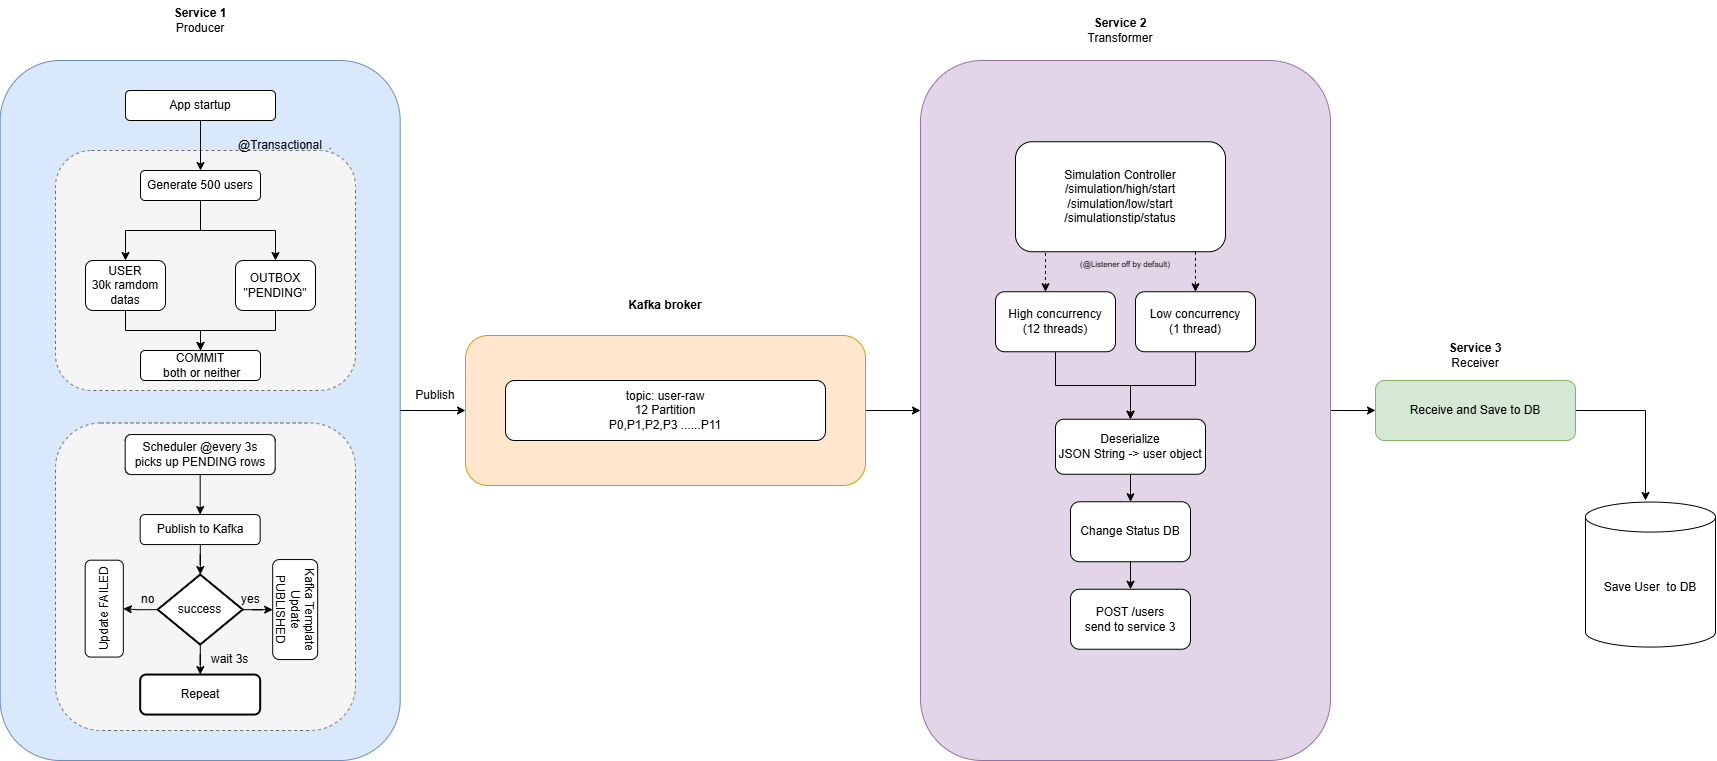

The diagram above was exported from draw.io. Its source (the exported page's mxGraphModel, read from the mxfile embedded in the PNG):
<mxGraphModel dx="2060" dy="1054" grid="1" gridSize="10" guides="1" tooltips="1" connect="1" arrows="1" fold="1" page="1" pageScale="1" pageWidth="850" pageHeight="1100" math="0" shadow="0">
  <root>
    <mxCell id="0" />
    <mxCell id="1" parent="0" />
    <mxCell id="k8hOD3hDbXCrEEWCgVaB-39" parent="1" style="rounded=1;whiteSpace=wrap;html=1;dotted;fillColor=#dae8fc;strokeColor=#6c8ebf;" value="" vertex="1">
      <mxGeometry height="700" width="400" x="34.68000000000001" y="200" as="geometry" />
    </mxCell>
    <mxCell id="k8hOD3hDbXCrEEWCgVaB-89" parent="1" style="rounded=1;whiteSpace=wrap;html=1;fillColor=#f5f5f5;fontColor=#333333;strokeColor=#666666;dashed=1;" value="" vertex="1">
      <mxGeometry height="307.5" width="300" x="90" y="562.5" as="geometry" />
    </mxCell>
    <mxCell id="k8hOD3hDbXCrEEWCgVaB-55" edge="1" parent="1" source="k8hOD3hDbXCrEEWCgVaB-39" style="edgeStyle=orthogonalEdgeStyle;rounded=0;orthogonalLoop=1;jettySize=auto;html=1;" target="k8hOD3hDbXCrEEWCgVaB-51" value="">
      <mxGeometry relative="1" as="geometry" />
    </mxCell>
    <mxCell id="k8hOD3hDbXCrEEWCgVaB-1" parent="1" style="rounded=1;whiteSpace=wrap;html=1;dashed=1;fillColor=#f5f5f5;fontColor=#333333;strokeColor=#666666;" value="" vertex="1">
      <mxGeometry height="240" width="300" x="90" y="290" as="geometry" />
    </mxCell>
    <mxCell id="k8hOD3hDbXCrEEWCgVaB-6" edge="1" parent="1" source="k8hOD3hDbXCrEEWCgVaB-2" style="edgeStyle=orthogonalEdgeStyle;rounded=0;orthogonalLoop=1;jettySize=auto;html=1;" target="k8hOD3hDbXCrEEWCgVaB-7" value="">
      <mxGeometry relative="1" as="geometry">
        <mxPoint x="235" y="290" as="targetPoint" />
      </mxGeometry>
    </mxCell>
    <mxCell id="k8hOD3hDbXCrEEWCgVaB-2" parent="1" style="rounded=1;whiteSpace=wrap;html=1;" value="App startup" vertex="1">
      <mxGeometry height="30" width="150" x="160" y="230" as="geometry" />
    </mxCell>
    <mxCell id="k8hOD3hDbXCrEEWCgVaB-3" edge="1" parent="1" source="k8hOD3hDbXCrEEWCgVaB-2" style="edgeStyle=orthogonalEdgeStyle;rounded=0;orthogonalLoop=1;jettySize=auto;html=1;exitX=0.5;exitY=1;exitDx=0;exitDy=0;" target="k8hOD3hDbXCrEEWCgVaB-2">
      <mxGeometry relative="1" as="geometry" />
    </mxCell>
    <mxCell id="k8hOD3hDbXCrEEWCgVaB-9" edge="1" parent="1" source="k8hOD3hDbXCrEEWCgVaB-7" style="edgeStyle=orthogonalEdgeStyle;rounded=0;orthogonalLoop=1;jettySize=auto;html=1;endArrow=classic;endFill=1;" target="k8hOD3hDbXCrEEWCgVaB-8" value="">
      <mxGeometry relative="1" as="geometry" />
    </mxCell>
    <mxCell id="k8hOD3hDbXCrEEWCgVaB-7" parent="1" style="rounded=1;whiteSpace=wrap;html=1;" value="Generate 500 users" vertex="1">
      <mxGeometry height="30" width="120" x="175" y="310" as="geometry" />
    </mxCell>
    <mxCell id="k8hOD3hDbXCrEEWCgVaB-13" edge="1" parent="1" source="k8hOD3hDbXCrEEWCgVaB-8" style="edgeStyle=orthogonalEdgeStyle;rounded=0;orthogonalLoop=1;jettySize=auto;html=1;" target="k8hOD3hDbXCrEEWCgVaB-12" value="">
      <mxGeometry relative="1" as="geometry" />
    </mxCell>
    <mxCell id="k8hOD3hDbXCrEEWCgVaB-8" parent="1" style="whiteSpace=wrap;html=1;rounded=1;" value="USER&lt;div&gt;30k ramdom datas&lt;/div&gt;" vertex="1">
      <mxGeometry height="50" width="80" x="120" y="400" as="geometry" />
    </mxCell>
    <mxCell id="k8hOD3hDbXCrEEWCgVaB-10" edge="1" parent="1" style="endArrow=classic;html=1;rounded=0;entryX=0.5;entryY=0;entryDx=0;entryDy=0;" target="k8hOD3hDbXCrEEWCgVaB-11" value="">
      <mxGeometry height="50" relative="1" width="50" as="geometry">
        <Array as="points">
          <mxPoint x="310" y="370" />
        </Array>
        <mxPoint x="235" y="370" as="sourcePoint" />
        <mxPoint x="330" y="320" as="targetPoint" />
      </mxGeometry>
    </mxCell>
    <mxCell id="k8hOD3hDbXCrEEWCgVaB-14" edge="1" parent="1" source="k8hOD3hDbXCrEEWCgVaB-11" style="edgeStyle=orthogonalEdgeStyle;rounded=0;orthogonalLoop=1;jettySize=auto;html=1;" target="k8hOD3hDbXCrEEWCgVaB-12" value="">
      <mxGeometry relative="1" as="geometry" />
    </mxCell>
    <mxCell id="k8hOD3hDbXCrEEWCgVaB-11" parent="1" style="rounded=1;whiteSpace=wrap;html=1;" value="OUTBOX&lt;div&gt;&quot;PENDING&quot;&lt;/div&gt;" vertex="1">
      <mxGeometry height="50" width="80" x="270" y="400" as="geometry" />
    </mxCell>
    <mxCell id="k8hOD3hDbXCrEEWCgVaB-12" parent="1" style="whiteSpace=wrap;html=1;rounded=1;" value="COMMIT&lt;div&gt;&amp;nbsp;both or neither&lt;/div&gt;" vertex="1">
      <mxGeometry height="30" width="120" x="175" y="490" as="geometry" />
    </mxCell>
    <mxCell id="k8hOD3hDbXCrEEWCgVaB-18" edge="1" parent="1" source="k8hOD3hDbXCrEEWCgVaB-16" style="edgeStyle=orthogonalEdgeStyle;rounded=0;orthogonalLoop=1;jettySize=auto;html=1;" target="k8hOD3hDbXCrEEWCgVaB-17" value="">
      <mxGeometry relative="1" as="geometry" />
    </mxCell>
    <mxCell id="k8hOD3hDbXCrEEWCgVaB-16" parent="1" style="rounded=1;whiteSpace=wrap;html=1;" value="Scheduler @every 3s&lt;div&gt;picks up PENDING rows&lt;/div&gt;" vertex="1">
      <mxGeometry height="40" width="150" x="159.68" y="574.06" as="geometry" />
    </mxCell>
    <mxCell id="k8hOD3hDbXCrEEWCgVaB-20" edge="1" parent="1" source="k8hOD3hDbXCrEEWCgVaB-17" style="edgeStyle=orthogonalEdgeStyle;rounded=0;orthogonalLoop=1;jettySize=auto;html=1;" target="k8hOD3hDbXCrEEWCgVaB-19" value="">
      <mxGeometry relative="1" as="geometry" />
    </mxCell>
    <mxCell id="k8hOD3hDbXCrEEWCgVaB-17" parent="1" style="whiteSpace=wrap;html=1;rounded=1;" value="Publish to Kafka" vertex="1">
      <mxGeometry height="30" width="120" x="174.68" y="654.06" as="geometry" />
    </mxCell>
    <mxCell id="k8hOD3hDbXCrEEWCgVaB-26" edge="1" parent="1" source="k8hOD3hDbXCrEEWCgVaB-19" style="edgeStyle=orthogonalEdgeStyle;rounded=0;orthogonalLoop=1;jettySize=auto;html=1;" target="k8hOD3hDbXCrEEWCgVaB-25" value="">
      <mxGeometry relative="1" as="geometry" />
    </mxCell>
    <mxCell id="k8hOD3hDbXCrEEWCgVaB-28" edge="1" parent="1" source="k8hOD3hDbXCrEEWCgVaB-19" style="edgeStyle=orthogonalEdgeStyle;rounded=0;orthogonalLoop=1;jettySize=auto;html=1;" target="k8hOD3hDbXCrEEWCgVaB-27" value="">
      <mxGeometry relative="1" as="geometry" />
    </mxCell>
    <mxCell id="k8hOD3hDbXCrEEWCgVaB-32" edge="1" parent="1" source="k8hOD3hDbXCrEEWCgVaB-19" style="edgeStyle=orthogonalEdgeStyle;rounded=0;orthogonalLoop=1;jettySize=auto;html=1;" target="k8hOD3hDbXCrEEWCgVaB-31" value="">
      <mxGeometry relative="1" as="geometry" />
    </mxCell>
    <mxCell id="k8hOD3hDbXCrEEWCgVaB-19" parent="1" style="strokeWidth=2;html=1;shape=mxgraph.flowchart.decision;whiteSpace=wrap;" value="success" vertex="1">
      <mxGeometry height="70" width="85" x="192.18" y="714.06" as="geometry" />
    </mxCell>
    <mxCell id="k8hOD3hDbXCrEEWCgVaB-25" parent="1" style="rounded=1;whiteSpace=wrap;html=1;rotation=90;" value="Kafka Template&lt;div&gt;Update PUBLISHED&lt;/div&gt;" vertex="1">
      <mxGeometry height="45" width="100" x="279.68" y="726.56" as="geometry" />
    </mxCell>
    <mxCell id="k8hOD3hDbXCrEEWCgVaB-27" parent="1" style="rounded=1;whiteSpace=wrap;html=1;rotation=-90;direction=west;" value="Update FAILED" vertex="1">
      <mxGeometry height="38.13" width="96.87" x="90.31" y="729.06" as="geometry" />
    </mxCell>
    <mxCell id="k8hOD3hDbXCrEEWCgVaB-31" parent="1" style="rounded=1;whiteSpace=wrap;html=1;strokeWidth=2;" value="Repeat" vertex="1">
      <mxGeometry height="40" width="120" x="174.68" y="814.06" as="geometry" />
    </mxCell>
    <mxCell id="k8hOD3hDbXCrEEWCgVaB-33" parent="1" style="text;strokeColor=none;fillColor=none;align=left;verticalAlign=middle;spacingLeft=4;spacingRight=4;overflow=hidden;points=[[0,0.5],[1,0.5]];portConstraint=eastwest;rotatable=0;whiteSpace=wrap;html=1;" value="wait 3s" vertex="1">
      <mxGeometry height="30" width="80" x="239.68" y="784.06" as="geometry" />
    </mxCell>
    <mxCell id="k8hOD3hDbXCrEEWCgVaB-34" parent="1" style="text;strokeColor=none;fillColor=none;align=left;verticalAlign=middle;spacingLeft=4;spacingRight=4;overflow=hidden;points=[[0,0.5],[1,0.5]];portConstraint=eastwest;rotatable=0;whiteSpace=wrap;html=1;" value="yes" vertex="1">
      <mxGeometry height="20" width="90" x="269.68" y="729.06" as="geometry" />
    </mxCell>
    <mxCell id="k8hOD3hDbXCrEEWCgVaB-35" parent="1" style="text;strokeColor=none;fillColor=none;align=left;verticalAlign=middle;spacingLeft=4;spacingRight=4;overflow=hidden;points=[[0,0.5],[1,0.5]];portConstraint=eastwest;rotatable=0;whiteSpace=wrap;html=1;" value="no" vertex="1">
      <mxGeometry height="30" width="80" x="169.68" y="724.06" as="geometry" />
    </mxCell>
    <mxCell id="k8hOD3hDbXCrEEWCgVaB-36" parent="1" style="text;html=1;whiteSpace=wrap;strokeColor=none;fillColor=none;align=center;verticalAlign=middle;rounded=0;" value="&lt;b&gt;Service 1&lt;/b&gt;&lt;div&gt;Producer&lt;/div&gt;" vertex="1">
      <mxGeometry height="40" width="80" x="195" y="140" as="geometry" />
    </mxCell>
    <mxCell id="k8hOD3hDbXCrEEWCgVaB-43" parent="1" style="text;html=1;whiteSpace=wrap;align=center;verticalAlign=middle;rounded=0;" value="@Transactional&amp;nbsp; ." vertex="1">
      <mxGeometry height="30" width="340" x="150" y="270" as="geometry" />
    </mxCell>
    <mxCell id="k8hOD3hDbXCrEEWCgVaB-59" edge="1" parent="1" source="k8hOD3hDbXCrEEWCgVaB-51" style="edgeStyle=orthogonalEdgeStyle;rounded=0;orthogonalLoop=1;jettySize=auto;html=1;" target="k8hOD3hDbXCrEEWCgVaB-58" value="">
      <mxGeometry relative="1" as="geometry" />
    </mxCell>
    <mxCell id="k8hOD3hDbXCrEEWCgVaB-51" parent="1" style="rounded=1;whiteSpace=wrap;html=1;dotted;fillColor=#ffe6cc;strokeColor=#d79b00;" value="" vertex="1">
      <mxGeometry height="150" width="400" x="500" y="475" as="geometry" />
    </mxCell>
    <mxCell id="k8hOD3hDbXCrEEWCgVaB-53" parent="1" style="rounded=1;whiteSpace=wrap;html=1;" value="topic: user-raw&lt;div&gt;12 Partition&lt;/div&gt;&lt;div&gt;P0,P1,P2,P3 ......P11&lt;/div&gt;" vertex="1">
      <mxGeometry height="60" width="320" x="540" y="520" as="geometry" />
    </mxCell>
    <mxCell id="k8hOD3hDbXCrEEWCgVaB-54" parent="1" style="text;html=1;whiteSpace=wrap;strokeColor=none;fillColor=none;align=center;verticalAlign=middle;rounded=0;" value="&lt;b&gt;Kafka broker&lt;/b&gt;" vertex="1">
      <mxGeometry height="30" width="80" x="660" y="430" as="geometry" />
    </mxCell>
    <mxCell id="k8hOD3hDbXCrEEWCgVaB-57" parent="1" style="text;html=1;whiteSpace=wrap;strokeColor=none;fillColor=none;align=center;verticalAlign=middle;rounded=0;" value="Publish" vertex="1">
      <mxGeometry height="30" width="60" x="440" y="520" as="geometry" />
    </mxCell>
    <mxCell id="k8hOD3hDbXCrEEWCgVaB-82" edge="1" parent="1" source="k8hOD3hDbXCrEEWCgVaB-58" style="edgeStyle=orthogonalEdgeStyle;rounded=0;orthogonalLoop=1;jettySize=auto;html=1;" target="k8hOD3hDbXCrEEWCgVaB-81" value="">
      <mxGeometry relative="1" as="geometry" />
    </mxCell>
    <mxCell id="k8hOD3hDbXCrEEWCgVaB-58" parent="1" style="whiteSpace=wrap;html=1;rounded=1;fillColor=#e1d5e7;strokeColor=#9673a6;" value="" vertex="1">
      <mxGeometry height="700" width="410" x="955" y="200" as="geometry" />
    </mxCell>
    <mxCell id="k8hOD3hDbXCrEEWCgVaB-60" parent="1" style="text;html=1;whiteSpace=wrap;strokeColor=none;fillColor=none;align=center;verticalAlign=middle;rounded=0;" value="&lt;b&gt;Service 2&lt;/b&gt;&lt;div&gt;Transformer&lt;/div&gt;" vertex="1">
      <mxGeometry height="40" width="80" x="1115" y="150" as="geometry" />
    </mxCell>
    <mxCell id="k8hOD3hDbXCrEEWCgVaB-64" edge="1" parent="1" source="k8hOD3hDbXCrEEWCgVaB-61" style="edgeStyle=orthogonalEdgeStyle;rounded=0;orthogonalLoop=1;jettySize=auto;html=1;exitX=0.128;exitY=0.985;exitDx=0;exitDy=0;exitPerimeter=0;dashed=1;" target="k8hOD3hDbXCrEEWCgVaB-63" value="">
      <mxGeometry relative="1" as="geometry">
        <Array as="points">
          <mxPoint x="1080" y="389.25" />
        </Array>
      </mxGeometry>
    </mxCell>
    <mxCell id="k8hOD3hDbXCrEEWCgVaB-61" parent="1" style="rounded=1;whiteSpace=wrap;html=1;" value="Simulation Controller&lt;div&gt;/simulation/high/start&lt;/div&gt;&lt;div&gt;/simulation/low/start&lt;/div&gt;&lt;div&gt;/simulationstip/status&lt;/div&gt;" vertex="1">
      <mxGeometry height="110" width="210" x="1050" y="281.25" as="geometry" />
    </mxCell>
    <mxCell id="k8hOD3hDbXCrEEWCgVaB-75" edge="1" parent="1" source="k8hOD3hDbXCrEEWCgVaB-63" style="edgeStyle=orthogonalEdgeStyle;rounded=0;orthogonalLoop=1;jettySize=auto;html=1;" target="k8hOD3hDbXCrEEWCgVaB-74" value="">
      <mxGeometry relative="1" as="geometry" />
    </mxCell>
    <mxCell id="k8hOD3hDbXCrEEWCgVaB-63" parent="1" style="whiteSpace=wrap;html=1;rounded=1;" value="High concurrency&lt;div&gt;(12 threads)&lt;/div&gt;" vertex="1">
      <mxGeometry height="60" width="120" x="1030" y="431.25" as="geometry" />
    </mxCell>
    <mxCell id="k8hOD3hDbXCrEEWCgVaB-76" edge="1" parent="1" source="k8hOD3hDbXCrEEWCgVaB-68" style="edgeStyle=orthogonalEdgeStyle;rounded=0;orthogonalLoop=1;jettySize=auto;html=1;" target="k8hOD3hDbXCrEEWCgVaB-74" value="">
      <mxGeometry relative="1" as="geometry" />
    </mxCell>
    <mxCell id="k8hOD3hDbXCrEEWCgVaB-68" parent="1" style="rounded=1;whiteSpace=wrap;html=1;" value="Low concurrency&lt;div&gt;(1 thread)&lt;/div&gt;" vertex="1">
      <mxGeometry height="60" width="120" x="1170" y="431.25" as="geometry" />
    </mxCell>
    <mxCell id="k8hOD3hDbXCrEEWCgVaB-70" edge="1" parent="1" style="endArrow=classic;html=1;rounded=0;dashed=1;" target="k8hOD3hDbXCrEEWCgVaB-68" value="">
      <mxGeometry height="50" relative="1" width="50" as="geometry">
        <mxPoint x="1230" y="391.25" as="sourcePoint" />
        <mxPoint x="650" y="461.25" as="targetPoint" />
      </mxGeometry>
    </mxCell>
    <mxCell id="k8hOD3hDbXCrEEWCgVaB-72" parent="1" style="text;html=1;whiteSpace=wrap;strokeColor=none;fillColor=none;align=center;verticalAlign=middle;rounded=0;fontSize=8;" value="(@Listener off by default)" vertex="1">
      <mxGeometry height="25" width="160" x="1080" y="391.25" as="geometry" />
    </mxCell>
    <mxCell id="k8hOD3hDbXCrEEWCgVaB-78" edge="1" parent="1" source="k8hOD3hDbXCrEEWCgVaB-74" style="edgeStyle=orthogonalEdgeStyle;rounded=0;orthogonalLoop=1;jettySize=auto;html=1;" target="k8hOD3hDbXCrEEWCgVaB-77" value="">
      <mxGeometry relative="1" as="geometry" />
    </mxCell>
    <mxCell id="k8hOD3hDbXCrEEWCgVaB-74" parent="1" style="whiteSpace=wrap;html=1;rounded=1;" value="Deserialize&lt;div&gt;JSON String -&amp;gt; user object&lt;/div&gt;" vertex="1">
      <mxGeometry height="55" width="150" x="1090" y="558.75" as="geometry" />
    </mxCell>
    <mxCell id="k8hOD3hDbXCrEEWCgVaB-80" edge="1" parent="1" source="k8hOD3hDbXCrEEWCgVaB-77" style="edgeStyle=orthogonalEdgeStyle;rounded=0;orthogonalLoop=1;jettySize=auto;html=1;" target="k8hOD3hDbXCrEEWCgVaB-79" value="">
      <mxGeometry relative="1" as="geometry" />
    </mxCell>
    <mxCell id="k8hOD3hDbXCrEEWCgVaB-77" parent="1" style="whiteSpace=wrap;html=1;rounded=1;" value="Change Status DB" vertex="1">
      <mxGeometry height="60" width="120" x="1105" y="641.25" as="geometry" />
    </mxCell>
    <mxCell id="k8hOD3hDbXCrEEWCgVaB-79" parent="1" style="whiteSpace=wrap;html=1;rounded=1;" value="POST /users&lt;div&gt;send to service 3&lt;/div&gt;" vertex="1">
      <mxGeometry height="60" width="120" x="1105" y="728.75" as="geometry" />
    </mxCell>
    <mxCell id="k8hOD3hDbXCrEEWCgVaB-86" edge="1" parent="1" source="k8hOD3hDbXCrEEWCgVaB-81" style="edgeStyle=orthogonalEdgeStyle;rounded=0;orthogonalLoop=1;jettySize=auto;html=1;" value="">
      <mxGeometry relative="1" as="geometry">
        <mxPoint x="1680" y="640" as="targetPoint" />
      </mxGeometry>
    </mxCell>
    <mxCell id="k8hOD3hDbXCrEEWCgVaB-81" parent="1" style="whiteSpace=wrap;html=1;rounded=1;fillColor=#d5e8d4;strokeColor=#82b366;" value="Receive and Save to DB" vertex="1">
      <mxGeometry height="60" width="200" x="1410" y="520" as="geometry" />
    </mxCell>
    <mxCell id="k8hOD3hDbXCrEEWCgVaB-83" parent="1" style="text;html=1;whiteSpace=wrap;strokeColor=none;fillColor=none;align=center;verticalAlign=middle;rounded=0;" value="&lt;b&gt;Service 3&lt;/b&gt;&lt;div&gt;Receiver&lt;/div&gt;" vertex="1">
      <mxGeometry height="40" width="80" x="1470" y="475" as="geometry" />
    </mxCell>
    <mxCell id="k8hOD3hDbXCrEEWCgVaB-84" parent="1" style="shape=cylinder3;whiteSpace=wrap;html=1;boundedLbl=1;backgroundOutline=1;size=15;" value="Save User&amp;nbsp; to DB" vertex="1">
      <mxGeometry height="145" width="130" x="1620" y="641.56" as="geometry" />
    </mxCell>
  </root>
</mxGraphModel>